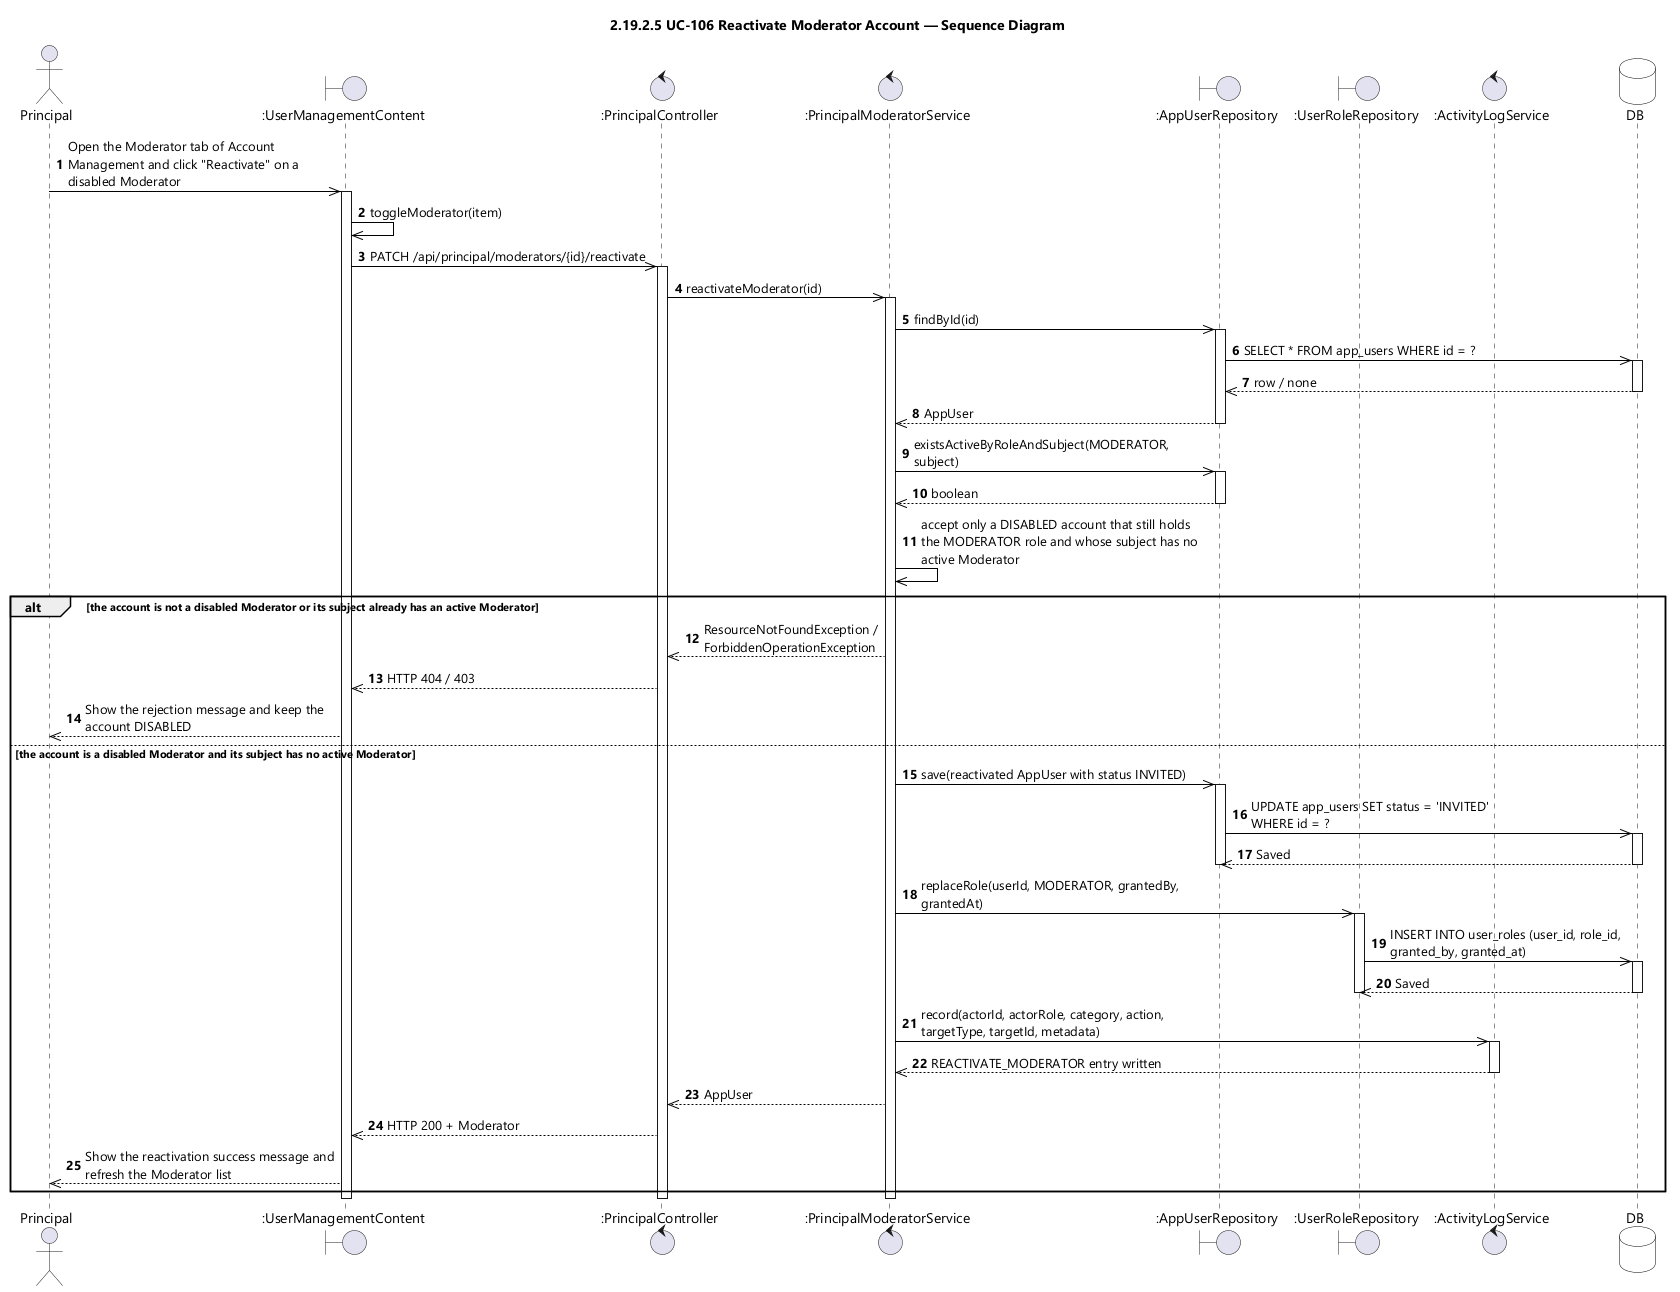

The diagram above was rendered by PlantUML. Its source (embedded in the PNG):
@startuml UC-106 Reactivate Moderator Account - Sequence Diagram (icon)
skinparamlocked dpi 96
skinparam defaultFontName "Segoe UI"
skinparam shadowing false
skinparam ParticipantBackgroundColor #FFFFFF
skinparam ParticipantBorderColor #000000
skinparam DatabaseBackgroundColor #FFFFFF
skinparam DatabaseBorderColor #000000
skinparam ArrowColor #000000
skinparam sequenceMessageAlign left
skinparam maxMessageSize 280
title 2.19.2.5 UC-106 Reactivate Moderator Account — Sequence Diagram

actor Principal
boundary ":UserManagementContent" as UI
control ":PrincipalController" as CTL
control ":PrincipalModeratorService" as SVC
boundary ":AppUserRepository" as USERS
boundary ":UserRoleRepository" as ROLES
control ":ActivityLogService" as LOG
database DB

autonumber
Principal ->> UI : Open the Moderator tab of Account Management and click "Reactivate" on a disabled Moderator
activate UI
UI ->> UI : toggleModerator(item)
UI ->> CTL : PATCH /api/principal/moderators/{id}/reactivate
activate CTL
CTL ->> SVC : reactivateModerator(id)
activate SVC
SVC ->> USERS : findById(id)
activate USERS
USERS ->> DB : SELECT * FROM app_users WHERE id = ?
activate DB
DB -->> USERS : row / none
deactivate DB
USERS -->> SVC : AppUser
deactivate USERS
SVC ->> USERS : existsActiveByRoleAndSubject(MODERATOR, subject)
activate USERS
USERS -->> SVC : boolean
deactivate USERS
SVC ->> SVC : accept only a DISABLED account that still holds the MODERATOR role and whose subject has no active Moderator

alt the account is not a disabled Moderator or its subject already has an active Moderator
  SVC -->> CTL : ResourceNotFoundException / ForbiddenOperationException
  CTL -->> UI : HTTP 404 / 403
  UI -->> Principal : Show the rejection message and keep the account DISABLED
else the account is a disabled Moderator and its subject has no active Moderator
  SVC ->> USERS : save(reactivated AppUser with status INVITED)
  activate USERS
  USERS ->> DB : UPDATE app_users SET status = 'INVITED' WHERE id = ?
  activate DB
  DB -->> USERS : Saved
  deactivate DB
  deactivate USERS
  SVC ->> ROLES : replaceRole(userId, MODERATOR, grantedBy, grantedAt)
  activate ROLES
  ROLES ->> DB : INSERT INTO user_roles (user_id, role_id, granted_by, granted_at)
  activate DB
  DB -->> ROLES : Saved
  deactivate DB
  deactivate ROLES
  SVC ->> LOG : record(actorId, actorRole, category, action, targetType, targetId, metadata)
  activate LOG
  LOG -->> SVC : REACTIVATE_MODERATOR entry written
  deactivate LOG
  SVC -->> CTL : AppUser
  CTL -->> UI : HTTP 200 + Moderator
  UI -->> Principal : Show the reactivation success message and refresh the Moderator list
end
deactivate SVC
deactivate CTL
deactivate UI
@enduml